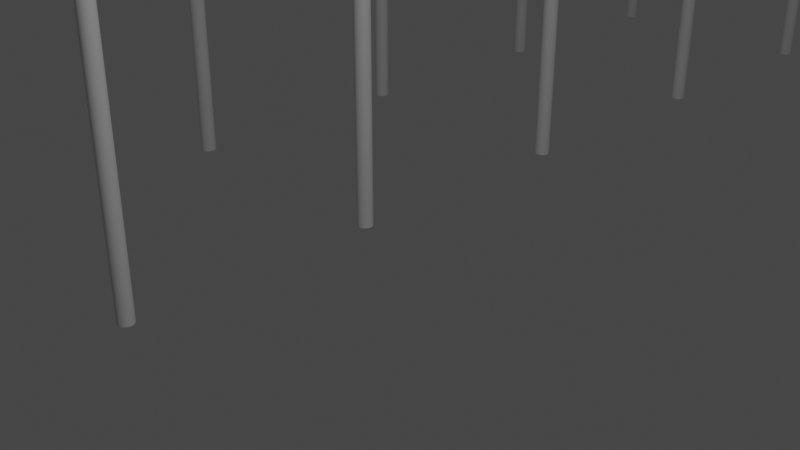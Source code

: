# Source: pier_0002.blend  (saved by Blender 2.81.16; exported with 4.5.12 LTS)
import bpy
from mathutils import Matrix  # noqa: F401  (used for matrix-valued properties, if any)

bpy.ops.wm.read_factory_settings(use_empty=True)
scene = bpy.context.scene
scene.name = 'Scene'

# ---- collections
col_collection = bpy.data.collections.new('Collection'); scene.collection.children.link(col_collection)

# ---- world
world_world = bpy.data.worlds.new('World'); scene.world = world_world
world_world.use_nodes = True; world_world.node_tree.nodes.clear()
_N = world_world.node_tree.nodes; _L = world_world.node_tree.links
n0 = _N.new('ShaderNodeOutputWorld'); n0.name = 'World Output'; n0.location = (300, 300)
n1 = _N.new('ShaderNodeBackground'); n1.name = 'Background'; n1.location = (10, 300)
n1.inputs[0].default_value = (0.05088, 0.05088, 0.05088, 1.0)
_L.new(n1.outputs[0], n0.inputs[0])
n0.is_active_output = True
world_world.color = (0.05088, 0.05088, 0.05088)
world_world.use_sun_shadow = False
world_world.sun_shadow_jitter_overblur = 0.0

# ---- cameras
cam_camera = bpy.data.cameras.new('Camera')
cam_camera.clip_end = 100.0
cam_camera.ortho_scale = 7.314

# ---- lights
light_light = bpy.data.lights.new('Light', 'POINT')
light_light.transmission_factor = 0.0
light_light.energy = 1000.0
light_light.shadow_soft_size = 0.1
light_light.shadow_maximum_resolution = 0.006
light_light.use_absolute_resolution = True

# ---- meshes
me_cylinder_001 = bpy.data.meshes.new('Cylinder.001')
me_cylinder_001.from_pydata([(0.0, 1.0, -1.0), (0.0, 1.0, 1.0), (0.1951, 0.9808, -1.0), (0.1951, 0.9808, 1.0), (0.3827, 0.9239, -1.0), (0.3827, 0.9239, 1.0), (0.5556, 0.8315, -1.0), (0.5556, 0.8315, 1.0), (0.7071, 0.7071, -1.0), (0.7071, 0.7071, 1.0), (0.8315, 0.5556, -1.0), (0.8315, 0.5556, 1.0), (0.9239, 0.3827, -1.0), (0.9239, 0.3827, 1.0), (0.9808, 0.1951, -1.0), (0.9808, 0.1951, 1.0), (1.0, 7.55e-08, -1.0), (1.0, 7.55e-08, 1.0), (0.9808, -0.1951, -1.0), (0.9808, -0.1951, 1.0), (0.9239, -0.3827, -1.0), (0.9239, -0.3827, 1.0), (0.8315, -0.5556, -1.0), (0.8315, -0.5556, 1.0), (0.7071, -0.7071, -1.0), (0.7071, -0.7071, 1.0), (0.5556, -0.8315, -1.0), (0.5556, -0.8315, 1.0), (0.3827, -0.9239, -1.0), (0.3827, -0.9239, 1.0), (0.1951, -0.9808, -1.0), (0.1951, -0.9808, 1.0), (-3.258e-07, -1.0, -1.0), (-3.258e-07, -1.0, 1.0), (-0.1951, -0.9808, -1.0), (-0.1951, -0.9808, 1.0), (-0.3827, -0.9239, -1.0), (-0.3827, -0.9239, 1.0), (-0.5556, -0.8315, -1.0), (-0.5556, -0.8315, 1.0), (-0.7071, -0.7071, -1.0), (-0.7071, -0.7071, 1.0), (-0.8315, -0.5556, -1.0), (-0.8315, -0.5556, 1.0), (-0.9239, -0.3827, -1.0), (-0.9239, -0.3827, 1.0), (-0.9808, -0.1951, -1.0), (-0.9808, -0.1951, 1.0), (-1.0, 9.656e-07, -1.0), (-1.0, 9.656e-07, 1.0), (-0.9808, 0.1951, -1.0), (-0.9808, 0.1951, 1.0), (-0.9239, 0.3827, -1.0), (-0.9239, 0.3827, 1.0), (-0.8315, 0.5556, -1.0), (-0.8315, 0.5556, 1.0), (-0.7071, 0.7071, -1.0), (-0.7071, 0.7071, 1.0), (-0.5556, 0.8315, -1.0), (-0.5556, 0.8315, 1.0), (-0.3827, 0.9239, -1.0), (-0.3827, 0.9239, 1.0), (-0.1951, 0.9808, -1.0), (-0.1951, 0.9808, 1.0)], [], [(0, 1, 3, 2), (2, 3, 5, 4), (4, 5, 7, 6), (6, 7, 9, 8), (8, 9, 11, 10), (10, 11, 13, 12), (12, 13, 15, 14), (14, 15, 17, 16), (16, 17, 19, 18), (18, 19, 21, 20), (20, 21, 23, 22), (22, 23, 25, 24), (24, 25, 27, 26), (26, 27, 29, 28), (28, 29, 31, 30), (30, 31, 33, 32), (32, 33, 35, 34), (34, 35, 37, 36), (36, 37, 39, 38), (38, 39, 41, 40), (40, 41, 43, 42), (42, 43, 45, 44), (44, 45, 47, 46), (46, 47, 49, 48), (48, 49, 51, 50), (50, 51, 53, 52), (52, 53, 55, 54), (54, 55, 57, 56), (56, 57, 59, 58), (58, 59, 61, 60), (3, 1, 63, 61, 59, 57, 55, 53, 51, 49, 47, 45, 43, 41, 39, 37, 35, 33, 31, 29, 27, 25, 23, 21, 19, 17, 15, 13, 11, 9, 7, 5), (60, 61, 63, 62), (62, 63, 1, 0), (0, 2, 4, 6, 8, 10, 12, 14, 16, 18, 20, 22, 24, 26, 28, 30, 32, 34, 36, 38, 40, 42, 44, 46, 48, 50, 52, 54, 56, 58, 60, 62)])
_uv = me_cylinder_001.uv_layers.new(name='UVMap')
_uv.uv.foreach_set('vector', [1.0, 0.5, 1.0, 1.0, 0.9688, 1.0, 0.9688, 0.5, 0.9688, 0.5, 0.9688, 1.0, 0.9375, 1.0, 0.9375, 0.5, 0.9375, 0.5, 0.9375, 1.0, 0.9062, 1.0, 0.9062, 0.5, 0.9062, 0.5, 0.9062, 1.0, 0.875, 1.0, 0.875, 0.5, 0.875, 0.5, 0.875, 1.0, 0.8438, 1.0, 0.8438, 0.5, 0.8438, 0.5, 0.8438, 1.0, 0.8125, 1.0, 0.8125, 0.5, 0.8125, 0.5, 0.8125, 1.0, 0.7812, 1.0, 0.7812, 0.5, 0.7812, 0.5, 0.7812, 1.0, 0.75, 1.0, 0.75, 0.5, 0.75, 0.5, 0.75, 1.0, 0.7188, 1.0, 0.7188, 0.5, 0.7188, 0.5, 0.7188, 1.0, 0.6875, 1.0, 0.6875, 0.5, 0.6875, 0.5, 0.6875, 1.0, 0.6562, 1.0, 0.6562, 0.5, 0.6562, 0.5, 0.6562, 1.0, 0.625, 1.0, 0.625, 0.5, 0.625, 0.5, 0.625, 1.0, 0.5938, 1.0, 0.5938, 0.5, 0.5938, 0.5, 0.5938, 1.0, 0.5625, 1.0, 0.5625, 0.5, 0.5625, 0.5, 0.5625, 1.0, 0.5312, 1.0, 0.5312, 0.5, 0.5312, 0.5, 0.5312, 1.0, 0.5, 1.0, 0.5, 0.5, 0.5, 0.5, 0.5, 1.0, 0.4688, 1.0, 0.4688, 0.5, 0.4688, 0.5, 0.4688, 1.0, 0.4375, 1.0, 0.4375, 0.5, 0.4375, 0.5, 0.4375, 1.0, 0.4062, 1.0, 0.4062, 0.5, 0.4062, 0.5, 0.4062, 1.0, 0.375, 1.0, 0.375, 0.5, 0.375, 0.5, 0.375, 1.0, 0.3438, 1.0, 0.3438, 0.5, 0.3438, 0.5, 0.3438, 1.0, 0.3125, 1.0, 0.3125, 0.5, 0.3125, 0.5, 0.3125, 1.0, 0.2812, 1.0, 0.2812, 0.5, 0.2812, 0.5, 0.2812, 1.0, 0.25, 1.0, 0.25, 0.5, 0.25, 0.5, 0.25, 1.0, 0.2188, 1.0, 0.2188, 0.5, 0.2188, 0.5, 0.2188, 1.0, 0.1875, 1.0, 0.1875, 0.5, 0.1875, 0.5, 0.1875, 1.0, 0.1562, 1.0, 0.1562, 0.5, 0.1562, 0.5, 0.1562, 1.0, 0.125, 1.0, 0.125, 0.5, 0.125, 0.5, 0.125, 1.0, 0.09375, 1.0, 0.09375, 0.5, 0.09375, 0.5, 0.09375, 1.0, 0.0625, 1.0, 0.0625, 0.5, 0.2968, 0.4854, 0.25, 0.49, 0.2032, 0.4854, 0.1582, 0.4717, 0.1167, 0.4496, 0.08029, 0.4197, 0.05045, 0.3833, 0.02827, 0.3418, 0.01461, 0.2968, 0.01, 0.25, 0.01461, 0.2032, 0.02827, 0.1582, 0.05045, 0.1167, 0.08029, 0.08029, 0.1167, 0.05045, 0.1582, 0.02827, 0.2032, 0.01461, 0.25, 0.01, 0.2968, 0.01461, 0.3418, 0.02827, 0.3833, 0.05045, 0.4197, 0.08029, 0.4496, 0.1167, 0.4717, 0.1582, 0.4854, 0.2032, 0.49, 0.25, 0.4854, 0.2968, 0.4717, 0.3418, 0.4496, 0.3833, 0.4197, 0.4197, 0.3833, 0.4496, 0.3418, 0.4717, 0.0625, 0.5, 0.0625, 1.0, 0.03125, 1.0, 0.03125, 0.5, 0.03125, 0.5, 0.03125, 1.0, 0.0, 1.0, 0.0, 0.5, 0.75, 0.49, 0.7968, 0.4854, 0.8418, 0.4717, 0.8833, 0.4496, 0.9197, 0.4197, 0.9496, 0.3833, 0.9717, 0.3418, 0.9854, 0.2968, 0.99, 0.25, 0.9854, 0.2032, 0.9717, 0.1582, 0.9496, 0.1167, 0.9197, 0.08029, 0.8833, 0.05045, 0.8418, 0.02827, 0.7968, 0.01461, 0.75, 0.01, 0.7032, 0.01461, 0.6582, 0.02827, 0.6167, 0.05045, 0.5803, 0.08029, 0.5504, 0.1167, 0.5283, 0.1582, 0.5146, 0.2032, 0.51, 0.25, 0.5146, 0.2968, 0.5283, 0.3418, 0.5504, 0.3833, 0.5803, 0.4197, 0.6167, 0.4496, 0.6582, 0.4717, 0.7032, 0.4854])
me_cylinder_001.use_remesh_fix_poles = True
me_cylinder_001.use_remesh_preserve_attributes = False
me_cylinder_001.use_mirror_vertex_groups = False
me_cylinder_001.update()

# ---- objects
ob_light = bpy.data.objects.new('Light', light_light)
ob_camera = bpy.data.objects.new('Camera', cam_camera)
ob_cylinder_001 = bpy.data.objects.new('Cylinder.001', me_cylinder_001)

# ---- transforms, parenting, visibility, modifiers, constraints
ob_light.location = (4.076, 1.005, 5.904)
ob_light.rotation_euler = (0.6503, 0.05522, 1.866)
ob_light.lock_rotations_4d = False
ob_light.empty_display_type = 'ARROWS'
ob_light.color = (0.0, 0.0, 0.0, 0.0)
ob_light.lineart.crease_threshold = 0.0
ob_camera.location = (7.359, -6.926, 4.958)
ob_camera.rotation_euler = (1.109, 0.0, 0.8149)
ob_camera.lock_rotations_4d = False
ob_camera.empty_display_type = 'ARROWS'
ob_camera.color = (0.0, 0.0, 0.0, 0.0)
ob_camera.display_type = 'WIRE'
ob_camera.lineart.crease_threshold = 0.0
ob_cylinder_001.location = (-11.2, 0.08169, -0.04608)
ob_cylinder_001.scale = (0.15, 0.15, 4.0)
ob_cylinder_001.lineart.crease_threshold = 0.0
_m = ob_cylinder_001.modifiers.new('Array', 'ARRAY')
_m.count = 20
_m.use_constant_offset = True
_m.constant_offset_displace = (0.0, 11.0, 0.0)
_m.relative_offset_displace = (0.0, 11.0, 0.0)
_m = ob_cylinder_001.modifiers.new('Array.001', 'ARRAY')
_m.use_constant_offset = True
_m.constant_offset_displace = (11.0, 0.0, 0.0)
_m.relative_offset_displace = (11.0, 0.0, 0.0)

# ---- collection membership
col_collection.objects.link(ob_light)
col_collection.objects.link(ob_camera)
col_collection.objects.link(ob_cylinder_001)

# ---- scene / render settings (as saved in the file)
scene.camera = ob_camera
scene.frame_start = 1; scene.frame_end = 250; scene.frame_set(1)
scene.render.engine = 'BLENDER_EEVEE_NEXT'
scene.cycles.use_denoising = False
scene.cycles.samples = 128
scene.cycles.sampling_pattern = 'TABULATED_SOBOL'
scene.cycles.use_adaptive_sampling = False
scene.cycles.use_light_tree = False
scene.view_settings.view_transform = 'Filmic'
bpy.context.view_layer.update()
